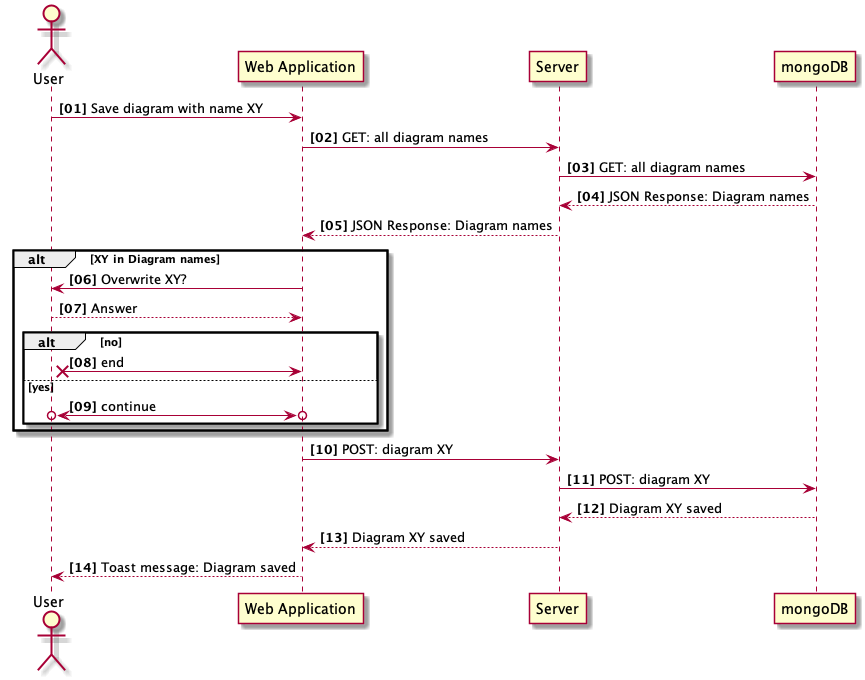

The diagram above was rendered by PlantUML. Its source (embedded in the PNG):
@startuml
autonumber "<b>[00]"
actor User as u
participant "Web Application" as w
participant Server as s
participant mongoDB as m

u -> w: Save diagram with name XY
w -> s: GET: all diagram names
s -> m: GET: all diagram names
m --> s: JSON Response: Diagram names
s --> w: JSON Response: Diagram names
alt XY in Diagram names
  w -> u: Overwrite XY?
  u --> w: Answer
  alt no
    w x<->x u: end
  else yes
    w o<->o u: continue
  end
end

w -> s: POST: diagram XY
s -> m: POST: diagram XY
m --> s: Diagram XY saved
s --> w: Diagram XY saved

w --> u: Toast message: Diagram saved





@enduml